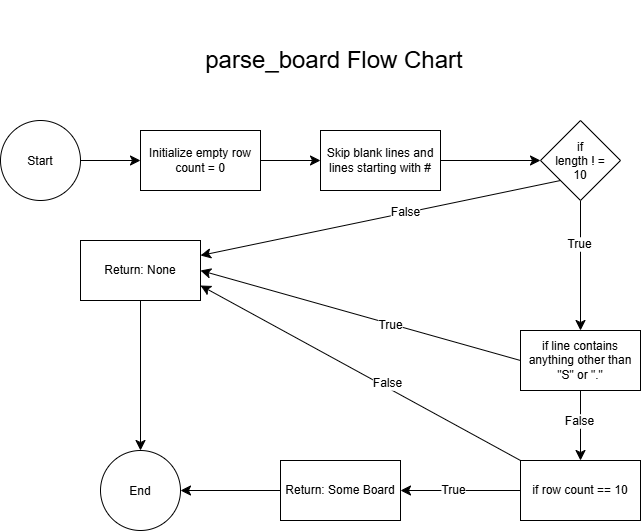

The diagram above was exported from draw.io. Its source (the exported page's mxGraphModel, read from the mxfile embedded in the PNG):
<mxGraphModel dx="1012" dy="1200" grid="1" gridSize="10" guides="1" tooltips="1" connect="1" arrows="1" fold="1" page="1" pageScale="1" pageWidth="827" pageHeight="1169" math="0" shadow="0">
  <root>
    <mxCell id="WIyWlLk6GJQsqaUBKTNV-0" />
    <mxCell id="WIyWlLk6GJQsqaUBKTNV-1" parent="WIyWlLk6GJQsqaUBKTNV-0" />
    <mxCell id="rAlel4QXdjZs85Jwtzqv-0" parent="WIyWlLk6GJQsqaUBKTNV-1" style="text;html=1;whiteSpace=wrap;strokeColor=none;fillColor=none;align=center;verticalAlign=middle;rounded=0;" value="&lt;font style=&quot;font-size: 24px;&quot;&gt;parse_board Flow Chart&lt;/font&gt;" vertex="1">
      <mxGeometry height="120" width="270" x="279" y="40" as="geometry" />
    </mxCell>
    <mxCell id="rAlel4QXdjZs85Jwtzqv-5" edge="1" parent="WIyWlLk6GJQsqaUBKTNV-1" source="rAlel4QXdjZs85Jwtzqv-1" style="edgeStyle=none;curved=1;rounded=0;curveGeometry=1;orthogonalLoop=1;jettySize=auto;html=1;fontSize=12;defaultLabelBackgroundColor=gap;startSize=8;endSize=8;" target="rAlel4QXdjZs85Jwtzqv-4" value="">
      <mxGeometry relative="1" as="geometry" />
    </mxCell>
    <mxCell id="rAlel4QXdjZs85Jwtzqv-1" parent="WIyWlLk6GJQsqaUBKTNV-1" style="ellipse;whiteSpace=wrap;html=1;shapeInside=1;aspect=fixed;" value="Start" vertex="1">
      <mxGeometry height="80" width="80" x="80" y="160" as="geometry" />
    </mxCell>
    <mxCell id="rAlel4QXdjZs85Jwtzqv-7" edge="1" parent="WIyWlLk6GJQsqaUBKTNV-1" source="rAlel4QXdjZs85Jwtzqv-4" style="edgeStyle=none;curved=1;rounded=0;curveGeometry=1;orthogonalLoop=1;jettySize=auto;html=1;fontSize=12;defaultLabelBackgroundColor=gap;startSize=8;endSize=8;" target="rAlel4QXdjZs85Jwtzqv-6" value="">
      <mxGeometry relative="1" as="geometry" />
    </mxCell>
    <mxCell id="rAlel4QXdjZs85Jwtzqv-4" parent="WIyWlLk6GJQsqaUBKTNV-1" style="whiteSpace=wrap;html=1;" value="Initialize empty row count = 0" vertex="1">
      <mxGeometry height="60" width="120" x="220" y="170" as="geometry" />
    </mxCell>
    <mxCell id="rAlel4QXdjZs85Jwtzqv-9" edge="1" parent="WIyWlLk6GJQsqaUBKTNV-1" source="rAlel4QXdjZs85Jwtzqv-6" style="edgeStyle=none;curved=1;rounded=0;curveGeometry=1;orthogonalLoop=1;jettySize=auto;html=1;fontSize=12;defaultLabelBackgroundColor=gap;startSize=8;endSize=8;" target="rAlel4QXdjZs85Jwtzqv-8" value="">
      <mxGeometry relative="1" as="geometry" />
    </mxCell>
    <mxCell id="rAlel4QXdjZs85Jwtzqv-6" parent="WIyWlLk6GJQsqaUBKTNV-1" style="whiteSpace=wrap;html=1;" value="Skip blank lines and lines starting with #" vertex="1">
      <mxGeometry height="60" width="120" x="400" y="170" as="geometry" />
    </mxCell>
    <mxCell id="rAlel4QXdjZs85Jwtzqv-11" edge="1" parent="WIyWlLk6GJQsqaUBKTNV-1" source="rAlel4QXdjZs85Jwtzqv-8" style="edgeStyle=none;curved=1;rounded=0;curveGeometry=1;orthogonalLoop=1;jettySize=auto;html=1;fontSize=12;defaultLabelBackgroundColor=gap;startSize=8;endSize=8;" target="rAlel4QXdjZs85Jwtzqv-10" value="">
      <mxGeometry relative="1" as="geometry" />
    </mxCell>
    <mxCell id="rAlel4QXdjZs85Jwtzqv-12" connectable="0" parent="rAlel4QXdjZs85Jwtzqv-11" style="edgeLabel;html=1;align=center;verticalAlign=middle;resizable=0;points=[];fontSize=12;defaultLabelBackgroundColor=gap;" value="True" vertex="1">
      <mxGeometry relative="1" x="-0.3385" y="-2" as="geometry">
        <mxPoint as="offset" />
      </mxGeometry>
    </mxCell>
    <mxCell id="rAlel4QXdjZs85Jwtzqv-8" parent="WIyWlLk6GJQsqaUBKTNV-1" style="rhombus;whiteSpace=wrap;html=1;shapeInside=1;" value="if length ! = 10" vertex="1">
      <mxGeometry height="80" width="80" x="620" y="160" as="geometry" />
    </mxCell>
    <mxCell id="rAlel4QXdjZs85Jwtzqv-19" edge="1" parent="WIyWlLk6GJQsqaUBKTNV-1" source="rAlel4QXdjZs85Jwtzqv-10" style="edgeStyle=none;curved=1;rounded=0;curveGeometry=1;orthogonalLoop=1;jettySize=auto;html=1;fontSize=12;defaultLabelBackgroundColor=gap;startSize=8;endSize=8;" target="rAlel4QXdjZs85Jwtzqv-18" value="">
      <mxGeometry relative="1" as="geometry" />
    </mxCell>
    <mxCell id="rAlel4QXdjZs85Jwtzqv-20" connectable="0" parent="rAlel4QXdjZs85Jwtzqv-19" style="edgeLabel;html=1;align=center;verticalAlign=middle;resizable=0;points=[];fontSize=12;defaultLabelBackgroundColor=gap;" value="False" vertex="1">
      <mxGeometry relative="1" x="-0.1429" y="-2" as="geometry">
        <mxPoint as="offset" />
      </mxGeometry>
    </mxCell>
    <mxCell id="rAlel4QXdjZs85Jwtzqv-10" parent="WIyWlLk6GJQsqaUBKTNV-1" style="whiteSpace=wrap;html=1;" value="if line contains anything other than &quot;S&quot; or &quot;.&quot;" vertex="1">
      <mxGeometry height="60" width="120" x="600" y="370" as="geometry" />
    </mxCell>
    <mxCell id="rAlel4QXdjZs85Jwtzqv-26" edge="1" parent="WIyWlLk6GJQsqaUBKTNV-1" source="rAlel4QXdjZs85Jwtzqv-13" style="edgeStyle=none;curved=1;rounded=0;curveGeometry=1;orthogonalLoop=1;jettySize=auto;html=1;fontSize=12;defaultLabelBackgroundColor=gap;startSize=8;endSize=8;" target="rAlel4QXdjZs85Jwtzqv-24" value="">
      <mxGeometry relative="1" as="geometry" />
    </mxCell>
    <mxCell id="rAlel4QXdjZs85Jwtzqv-13" parent="WIyWlLk6GJQsqaUBKTNV-1" style="rounded=0;whiteSpace=wrap;html=1;" value="Return: None" vertex="1">
      <mxGeometry height="60" width="120" x="160" y="280" as="geometry" />
    </mxCell>
    <mxCell id="rAlel4QXdjZs85Jwtzqv-14" edge="1" parent="WIyWlLk6GJQsqaUBKTNV-1" style="endArrow=classic;html=1;rounded=0;fontSize=12;defaultLabelBackgroundColor=gap;startSize=8;endSize=8;curved=1;entryX=1;entryY=0.25;entryDx=0;entryDy=0;" target="rAlel4QXdjZs85Jwtzqv-13" value="">
      <mxGeometry height="50" relative="1" width="50" as="geometry">
        <mxPoint x="640" y="220" as="sourcePoint" />
        <mxPoint x="570" y="230" as="targetPoint" />
      </mxGeometry>
    </mxCell>
    <mxCell id="rAlel4QXdjZs85Jwtzqv-15" connectable="0" parent="rAlel4QXdjZs85Jwtzqv-14" style="edgeLabel;html=1;align=center;verticalAlign=middle;resizable=0;points=[];fontSize=12;defaultLabelBackgroundColor=gap;" value="False" vertex="1">
      <mxGeometry relative="1" x="-0.135" y="-1" as="geometry">
        <mxPoint as="offset" />
      </mxGeometry>
    </mxCell>
    <mxCell id="rAlel4QXdjZs85Jwtzqv-16" edge="1" parent="WIyWlLk6GJQsqaUBKTNV-1" source="rAlel4QXdjZs85Jwtzqv-10" style="endArrow=classic;html=1;rounded=0;fontSize=12;defaultLabelBackgroundColor=gap;startSize=8;endSize=8;curved=1;entryX=1;entryY=0.5;entryDx=0;entryDy=0;exitX=0;exitY=0.5;exitDx=0;exitDy=0;" target="rAlel4QXdjZs85Jwtzqv-13" value="">
      <mxGeometry height="50" relative="1" width="50" as="geometry">
        <mxPoint x="380" y="380" as="sourcePoint" />
        <mxPoint x="430" y="330" as="targetPoint" />
      </mxGeometry>
    </mxCell>
    <mxCell id="rAlel4QXdjZs85Jwtzqv-17" connectable="0" parent="rAlel4QXdjZs85Jwtzqv-16" style="edgeLabel;html=1;align=center;verticalAlign=middle;resizable=0;points=[];fontSize=12;defaultLabelBackgroundColor=gap;" value="True" vertex="1">
      <mxGeometry relative="1" x="-0.1884" y="1" as="geometry">
        <mxPoint as="offset" />
      </mxGeometry>
    </mxCell>
    <mxCell id="rAlel4QXdjZs85Jwtzqv-22" edge="1" parent="WIyWlLk6GJQsqaUBKTNV-1" source="rAlel4QXdjZs85Jwtzqv-18" style="edgeStyle=none;curved=1;rounded=0;curveGeometry=1;orthogonalLoop=1;jettySize=auto;html=1;fontSize=12;defaultLabelBackgroundColor=gap;startSize=8;endSize=8;" target="rAlel4QXdjZs85Jwtzqv-21" value="">
      <mxGeometry relative="1" as="geometry" />
    </mxCell>
    <mxCell id="rAlel4QXdjZs85Jwtzqv-23" connectable="0" parent="rAlel4QXdjZs85Jwtzqv-22" style="edgeLabel;html=1;align=center;verticalAlign=middle;resizable=0;points=[];fontSize=12;defaultLabelBackgroundColor=gap;" value="True" vertex="1">
      <mxGeometry relative="1" x="0.1333" y="-1" as="geometry">
        <mxPoint as="offset" />
      </mxGeometry>
    </mxCell>
    <mxCell id="rAlel4QXdjZs85Jwtzqv-18" parent="WIyWlLk6GJQsqaUBKTNV-1" style="whiteSpace=wrap;html=1;" value="if row count == 10" vertex="1">
      <mxGeometry height="60" width="120" x="600" y="500" as="geometry" />
    </mxCell>
    <mxCell id="rAlel4QXdjZs85Jwtzqv-25" edge="1" parent="WIyWlLk6GJQsqaUBKTNV-1" source="rAlel4QXdjZs85Jwtzqv-21" style="edgeStyle=none;curved=1;rounded=0;curveGeometry=1;orthogonalLoop=1;jettySize=auto;html=1;fontSize=12;defaultLabelBackgroundColor=gap;startSize=8;endSize=8;" target="rAlel4QXdjZs85Jwtzqv-24" value="">
      <mxGeometry relative="1" as="geometry" />
    </mxCell>
    <mxCell id="rAlel4QXdjZs85Jwtzqv-21" parent="WIyWlLk6GJQsqaUBKTNV-1" style="whiteSpace=wrap;html=1;" value="Return: Some Board" vertex="1">
      <mxGeometry height="60" width="120" x="360" y="500" as="geometry" />
    </mxCell>
    <mxCell id="rAlel4QXdjZs85Jwtzqv-24" parent="WIyWlLk6GJQsqaUBKTNV-1" style="ellipse;whiteSpace=wrap;html=1;shapeInside=1;aspect=fixed;" value="End" vertex="1">
      <mxGeometry height="80" width="80" x="180" y="490" as="geometry" />
    </mxCell>
    <mxCell id="rAlel4QXdjZs85Jwtzqv-27" edge="1" parent="WIyWlLk6GJQsqaUBKTNV-1" source="rAlel4QXdjZs85Jwtzqv-18" style="endArrow=classic;html=1;rounded=0;fontSize=12;defaultLabelBackgroundColor=gap;startSize=8;endSize=8;curved=1;entryX=1;entryY=0.75;entryDx=0;entryDy=0;exitX=0;exitY=0;exitDx=0;exitDy=0;" target="rAlel4QXdjZs85Jwtzqv-13" value="">
      <mxGeometry height="50" relative="1" width="50" as="geometry">
        <mxPoint x="380" y="380" as="sourcePoint" />
        <mxPoint x="430" y="330" as="targetPoint" />
      </mxGeometry>
    </mxCell>
    <mxCell id="rAlel4QXdjZs85Jwtzqv-28" connectable="0" parent="rAlel4QXdjZs85Jwtzqv-27" style="edgeLabel;html=1;align=center;verticalAlign=middle;resizable=0;points=[];fontSize=12;defaultLabelBackgroundColor=gap;" value="False" vertex="1">
      <mxGeometry relative="1" x="-0.1575" y="-4" as="geometry">
        <mxPoint as="offset" />
      </mxGeometry>
    </mxCell>
  </root>
</mxGraphModel>